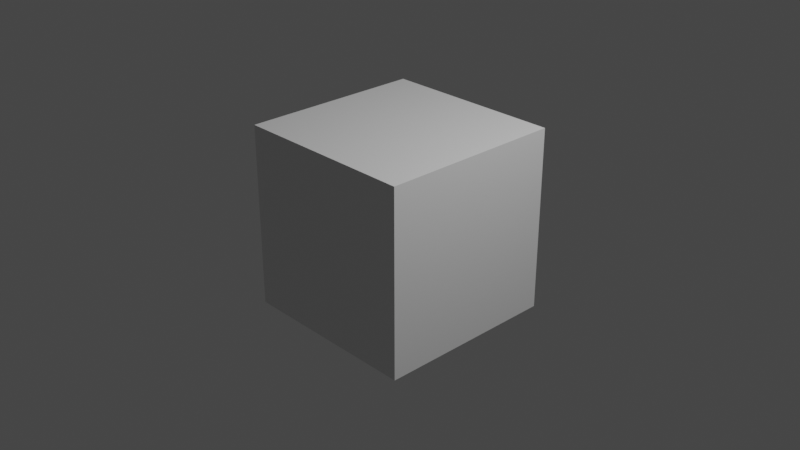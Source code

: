 # Source: StartingOne.blend  (saved by Blender 3.1.7; exported with 4.5.12 LTS)
import bpy
from mathutils import Matrix  # noqa: F401  (used for matrix-valued properties, if any)

bpy.ops.wm.read_factory_settings(use_empty=True)
scene = bpy.context.scene
scene.name = 'Scene'

# ---- collections
col_collection = bpy.data.collections.new('Collection'); scene.collection.children.link(col_collection)

# ---- materials (node trees are filled in below, after node groups)
mat_material = bpy.data.materials.new('Material')
mat_material.alpha_threshold = 0.0
mat_material.use_transparent_shadow = False
mat_material.line_color = (0.0, 0.0, 0.0, 1.0)

# ---- material node trees
mat_material.use_nodes = True; mat_material.node_tree.nodes.clear()
_N = mat_material.node_tree.nodes; _L = mat_material.node_tree.links
n0 = _N.new('ShaderNodeOutputMaterial'); n0.name = 'Material Output'; n0.location = (300, 300)
n1 = _N.new('ShaderNodeBsdfPrincipled'); n1.name = 'Principled BSDF'; n1.location = (10, 300)
n1.distribution = 'GGX'
n1.subsurface_method = 'RANDOM_WALK_SKIN'
n1.inputs[2].default_value = 0.4
n1.inputs[3].default_value = 1.45
n1.inputs[27].default_value = (0.0, 0.0, 0.0, 1.0)
n1.inputs[28].default_value = 1.0
_L.new(n1.outputs[0], n0.inputs[0])
n0.is_active_output = True

# ---- world
world_world = bpy.data.worlds.new('World'); scene.world = world_world
world_world.use_nodes = True; world_world.node_tree.nodes.clear()
_N = world_world.node_tree.nodes; _L = world_world.node_tree.links
n0 = _N.new('ShaderNodeOutputWorld'); n0.name = 'World Output'; n0.location = (300, 300)
n1 = _N.new('ShaderNodeBackground'); n1.name = 'Background'; n1.location = (10, 300)
n1.inputs[0].default_value = (0.05088, 0.05088, 0.05088, 1.0)
_L.new(n1.outputs[0], n0.inputs[0])
n0.is_active_output = True
world_world.color = (0.05088, 0.05088, 0.05088)
world_world.use_sun_shadow = False
world_world.sun_shadow_jitter_overblur = 0.0

# ---- cameras
cam_camera = bpy.data.cameras.new('Camera')
cam_camera.clip_end = 100.0
cam_camera.ortho_scale = 7.314

# ---- lights
light_light = bpy.data.lights.new('Light', 'POINT')
light_light.transmission_factor = 0.0
light_light.energy = 1000.0
light_light.shadow_soft_size = 0.1
light_light.shadow_maximum_resolution = 0.006
light_light.use_absolute_resolution = True

# ---- meshes
me_cube = bpy.data.meshes.new('Cube')
me_cube.from_pydata([(1.0, 1.0, 1.0), (1.0, 1.0, -1.0), (1.0, -1.0, 1.0), (1.0, -1.0, -1.0), (-1.0, 1.0, 1.0), (-1.0, 1.0, -1.0), (-1.0, -1.0, 1.0), (-1.0, -1.0, -1.0)], [], [(0, 4, 6, 2), (3, 2, 6, 7), (7, 6, 4, 5), (5, 1, 3, 7), (1, 0, 2, 3), (5, 4, 0, 1)])
_uv = me_cube.uv_layers.new(name='UVMap')
_uv.uv.foreach_set('vector', [0.625, 0.5, 0.875, 0.5, 0.875, 0.75, 0.625, 0.75, 0.375, 0.75, 0.625, 0.75, 0.625, 1.0, 0.375, 1.0, 0.375, 0.0, 0.625, 0.0, 0.625, 0.25, 0.375, 0.25, 0.125, 0.5, 0.375, 0.5, 0.375, 0.75, 0.125, 0.75, 0.375, 0.5, 0.625, 0.5, 0.625, 0.75, 0.375, 0.75, 0.375, 0.25, 0.625, 0.25, 0.625, 0.5, 0.375, 0.5])
me_cube.materials.append(mat_material)
me_cube.use_remesh_preserve_volume = False
me_cube.use_remesh_preserve_attributes = False
me_cube.use_mirror_vertex_groups = False
me_cube.update()

# ---- objects
ob_cube = bpy.data.objects.new('Cube', me_cube)
ob_light = bpy.data.objects.new('Light', light_light)
ob_camera = bpy.data.objects.new('Camera', cam_camera)

# ---- transforms, parenting, visibility, modifiers, constraints
ob_cube.location = (0.0, 0.0, 0.0)
ob_cube.lock_rotations_4d = False
ob_cube.empty_display_type = 'ARROWS'
ob_cube.lineart.crease_threshold = 0.0
ob_light.location = (4.076, 1.005, 5.904)
ob_light.rotation_euler = (0.6503, 0.05522, 1.866)
ob_light.lock_rotations_4d = False
ob_light.empty_display_type = 'ARROWS'
ob_light.color = (0.0, 0.0, 0.0, 0.0)
ob_light.lineart.crease_threshold = 0.0
ob_camera.location = (7.359, -6.926, 4.958)
ob_camera.rotation_euler = (1.109, 0.0, 0.8149)
ob_camera.lock_rotations_4d = False
ob_camera.empty_display_type = 'ARROWS'
ob_camera.color = (0.0, 0.0, 0.0, 0.0)
ob_camera.display_type = 'WIRE'
ob_camera.lineart.crease_threshold = 0.0

# ---- collection membership
col_collection.objects.link(ob_cube)
col_collection.objects.link(ob_light)
col_collection.objects.link(ob_camera)

# ---- scene / render settings (as saved in the file)
scene.camera = ob_camera
scene.frame_start = 1; scene.frame_end = 250; scene.frame_set(0)
scene.render.engine = 'BLENDER_EEVEE_NEXT'
scene.cycles.sampling_pattern = 'TABULATED_SOBOL'
scene.cycles.use_light_tree = False
scene.view_settings.view_transform = 'Filmic'
bpy.context.view_layer.update()
